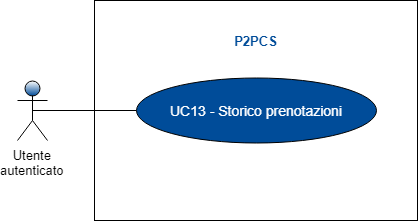

The diagram above was exported from draw.io. Its source (the exported page's mxGraphModel, read from the mxfile embedded in the PNG):
<mxGraphModel dx="840" dy="512" grid="1" gridSize="10" guides="1" tooltips="1" connect="1" arrows="1" fold="1" page="1" pageScale="1" pageWidth="827" pageHeight="1169" math="0" shadow="0">
  <root>
    <mxCell id="0" />
    <mxCell id="1" parent="0" />
    <mxCell id="MjGZl29m5jlwmCkyerFF-1" value="" style="rounded=0;whiteSpace=wrap;html=1;" parent="1" vertex="1">
      <mxGeometry x="207" y="60" width="323" height="220" as="geometry" />
    </mxCell>
    <mxCell id="-vc-0z_BRtUqc1YiGDJK-6" style="edgeStyle=orthogonalEdgeStyle;rounded=0;orthogonalLoop=1;jettySize=auto;html=1;endArrow=none;endFill=0;fontSize=14;fontColor=#FFFFFF;exitX=0.5;exitY=0.5;exitDx=0;exitDy=0;exitPerimeter=0;entryX=0;entryY=0.5;entryDx=0;entryDy=0;" parent="1" source="m2CbOhydYi84lckJRu89-56" target="-vc-0z_BRtUqc1YiGDJK-3" edge="1">
      <mxGeometry relative="1" as="geometry">
        <mxPoint x="180" y="150" as="sourcePoint" />
        <Array as="points" />
      </mxGeometry>
    </mxCell>
    <mxCell id="m2CbOhydYi84lckJRu89-56" value="Utente&lt;br&gt;autenticato&lt;br style=&quot;font-size: 13px&quot;&gt;" style="shape=umlActor;verticalLabelPosition=bottom;labelBackgroundColor=#ffffff;verticalAlign=top;html=1;shadow=0;strokeColor=#000000;fillColor=#004C99;gradientColor=#ffffff;fontFamily=Helvetica;fontSize=13;fontColor=#000000;gradientDirection=north;" parent="1" vertex="1">
      <mxGeometry x="130" y="140" width="30" height="60" as="geometry" />
    </mxCell>
    <mxCell id="-vc-0z_BRtUqc1YiGDJK-3" value="UC13 - Storico prenotazioni&lt;br&gt;" style="ellipse;whiteSpace=wrap;html=1;fontSize=14;fontColor=#FFFFFF;fillColor=#004C99;" parent="1" vertex="1">
      <mxGeometry x="248.5" y="137.5" width="240" height="65" as="geometry" />
    </mxCell>
    <mxCell id="MjGZl29m5jlwmCkyerFF-2" value="P2PCS" style="text;html=1;strokeColor=none;fillColor=none;align=center;verticalAlign=middle;whiteSpace=wrap;rounded=0;fontSize=13;fontStyle=1;fontColor=#004C99;" parent="1" vertex="1">
      <mxGeometry x="332" y="90" width="73" height="20" as="geometry" />
    </mxCell>
  </root>
</mxGraphModel>